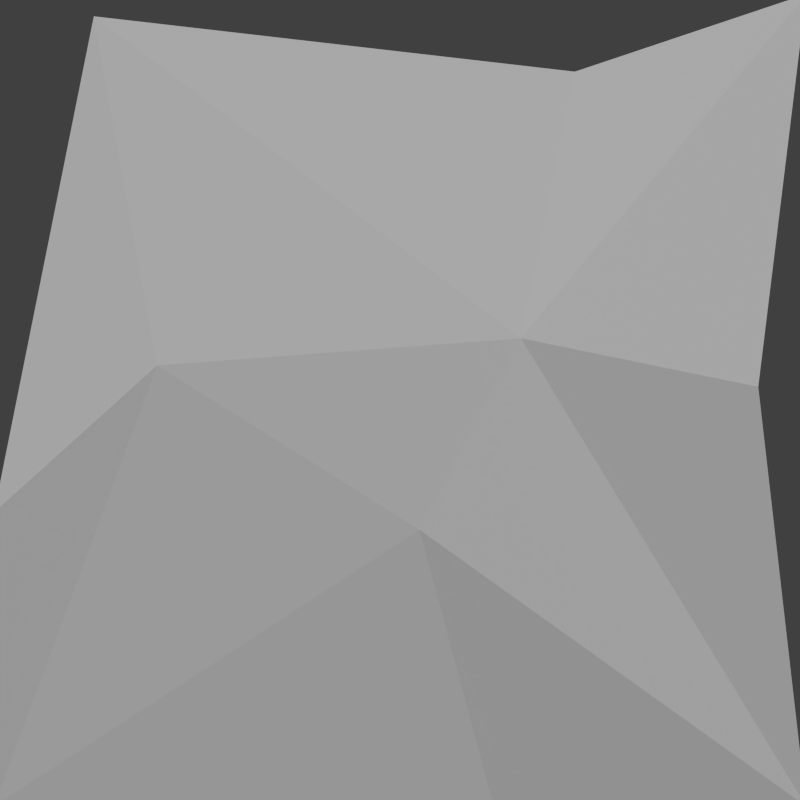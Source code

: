 # Source: triangleLTR.blend  (saved by Blender 2.70.0; exported with 4.5.12 LTS)
import bpy
from mathutils import Matrix  # noqa: F401  (used for matrix-valued properties, if any)

bpy.ops.wm.read_factory_settings(use_empty=True)
scene = bpy.context.scene
scene.name = 'Scene'

# ---- collections
col_collection_1 = bpy.data.collections.new('Collection 1'); scene.collection.children.link(col_collection_1)

# ---- materials (node trees are filled in below, after node groups)
mat_material = bpy.data.materials.new('Material')
mat_material.alpha_threshold = 0.0
mat_material.use_transparent_shadow = False
mat_material.roughness = 0.5
mat_material.line_color = (0.0, 0.0, 0.0, 1.0)

# ---- material node trees

# ---- world
world_world = bpy.data.worlds.new('World'); scene.world = world_world
world_world.color = (0.05088, 0.05088, 0.05088)
world_world.use_sun_shadow = False
world_world.sun_shadow_jitter_overblur = 0.0
world_world.cycles.sampling_method = 'MANUAL'
world_world.cycles.sample_map_resolution = 256

# ---- cameras
cam_camera = bpy.data.cameras.new('Camera')
cam_camera.type = 'ORTHO'
cam_camera.clip_end = 100.0
cam_camera.lens = 35.0
cam_camera.sensor_width = 32.0
cam_camera.sensor_height = 18.0
cam_camera.ortho_scale = 1.97
cam_camera.dof.focus_distance = 0.0
cam_camera.dof.aperture_fstop = 128.0

# ---- lights
light_lamp = bpy.data.lights.new('Lamp', 'SUN')
light_lamp.transmission_factor = 0.0
light_lamp.cutoff_distance = 30.0
light_lamp.angle = 0.1993
light_lamp.energy = 2.0
light_lamp.shadow_buffer_clip_start = 1.001
light_lamp.shadow_soft_size = 0.1
light_lamp.shadow_cascade_max_distance = 1000.0
light_lamp.cycles.use_multiple_importance_sampling = False

# ---- meshes
me_cube = bpy.data.meshes.new('Cube')
me_cube.from_pydata([(1.007, 1.0, -1.0), (1.007, -1.0, -1.0), (1.007, 1.0, 1.0), (1.007, -0.7544, 0.9454), (1.023, 0.2973, 0.1524), (1.068, -0.5986, 0.08567), (1.029, 0.04754, -0.319), (1.083, 0.8818, 0.03301), (1.083, -1.0, -0.2762), (0.947, 0.4301, 0.809), (0.947, 0.2301, -1.0)], [], [(0, 4, 7), (2, 4, 9), (4, 5, 3), (3, 5, 8), (4, 0, 6), (3, 9, 4), (4, 6, 5), (1, 5, 6), (7, 4, 2), (5, 1, 8), (1, 6, 10), (0, 10, 6)])
me_cube.materials.append(mat_material)
me_cube.use_remesh_preserve_volume = False
me_cube.use_remesh_preserve_attributes = False
me_cube.use_mirror_vertex_groups = False
me_cube.update()

# ---- objects
ob_cube = bpy.data.objects.new('Cube', me_cube)
ob_lamp = bpy.data.objects.new('Lamp', light_lamp)
ob_camera = bpy.data.objects.new('Camera', cam_camera)

# ---- transforms, parenting, visibility, modifiers, constraints
ob_cube.location = (-1.0, 0.0, 0.0)
ob_cube.lock_rotations_4d = False
ob_cube.empty_display_type = 'ARROWS'
ob_cube.lineart.crease_threshold = 0.0
ob_lamp.location = (6.069, -1.279, 4.928)
ob_lamp.rotation_euler = (0.6503, 0.05522, 1.622)
ob_lamp.lock_rotations_4d = False
ob_lamp.empty_display_type = 'ARROWS'
ob_lamp.color = (0.0, 0.0, 0.0, 0.0)
ob_lamp.lineart.crease_threshold = 0.0
ob_camera.location = (2.175, -5.006e-06, 5.006e-06)
ob_camera.rotation_euler = (1.571, 0.0, 1.571)
ob_camera.lock_rotations_4d = False
ob_camera.empty_display_type = 'ARROWS'
ob_camera.color = (0.0, 0.0, 0.0, 0.0)
ob_camera.display_type = 'WIRE'
ob_camera.lineart.crease_threshold = 0.0

# ---- collection membership
col_collection_1.objects.link(ob_cube)
col_collection_1.objects.link(ob_lamp)
col_collection_1.objects.link(ob_camera)

# ---- scene / render settings (as saved in the file)
scene.camera = ob_camera
scene.frame_start = 1; scene.frame_end = 250; scene.frame_set(1)
scene.render.engine = 'BLENDER_EEVEE_NEXT'
scene.render.resolution_x = 32
scene.render.resolution_y = 32
scene.render.dither_intensity = 0.0
scene.render.film_transparent = True
scene.cycles.use_denoising = False
scene.cycles.samples = 10
scene.cycles.sampling_pattern = 'TABULATED_SOBOL'
scene.cycles.light_sampling_threshold = 0.0
scene.cycles.use_adaptive_sampling = False
scene.cycles.use_light_tree = False
scene.cycles.blur_glossy = 0.0
scene.cycles.volume_bounces = 1
scene.cycles.pixel_filter_type = 'GAUSSIAN'
scene.cycles.sample_clamp_indirect = 0.0
scene.view_settings.view_transform = 'Standard'
bpy.context.view_layer.update()
